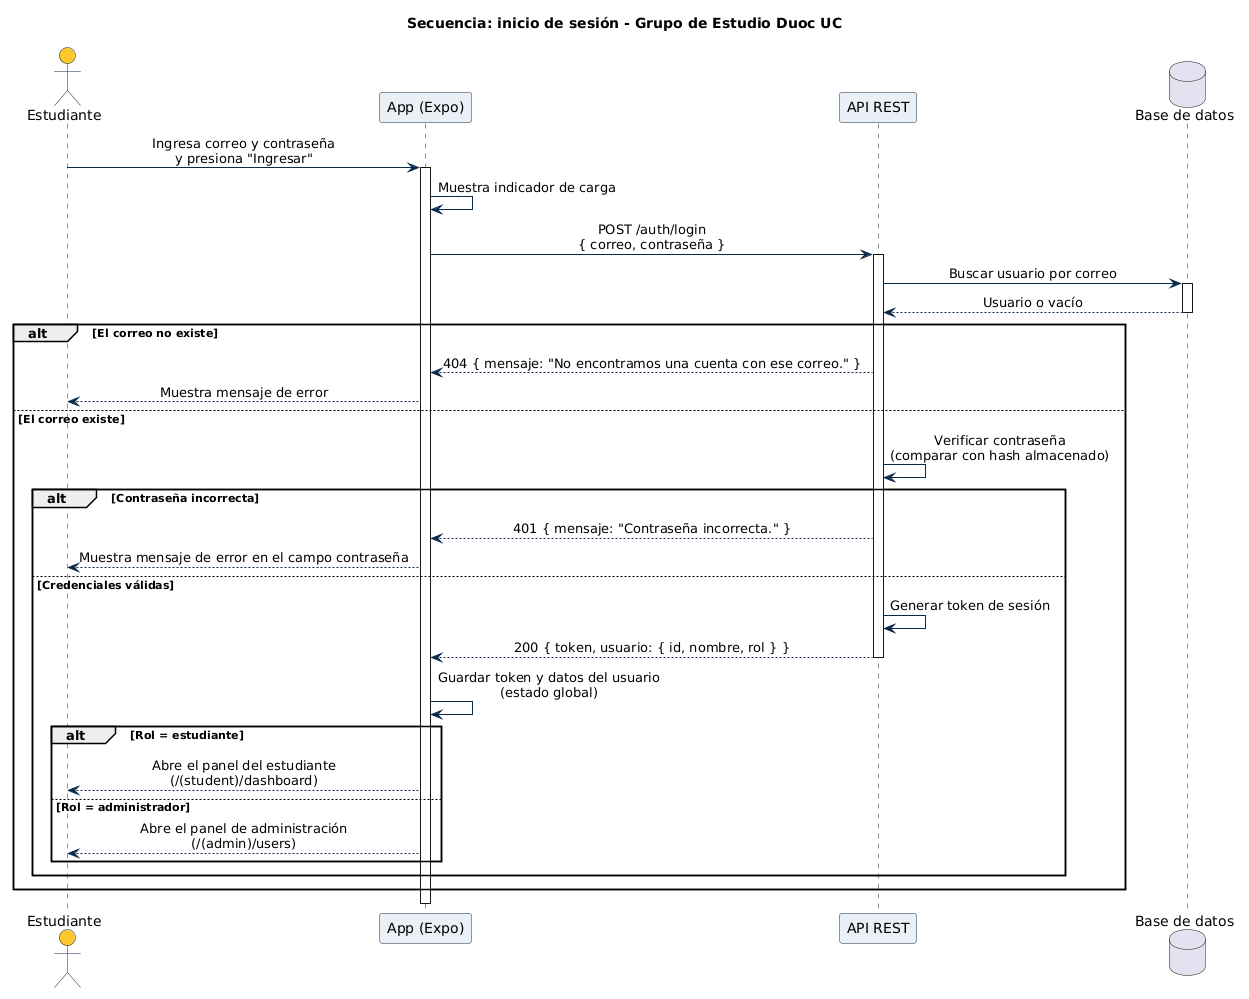

The diagram above was rendered by PlantUML. Its source (embedded in the PNG):
@startuml
skinparam shadowing false
skinparam sequenceMessageAlign center
skinparam sequence {
  ParticipantBackgroundColor #EAF0F6
  ParticipantBorderColor #0B2A4A
  ActorBackgroundColor #FFC72C
  ActorBorderColor #0B2A4A
  LifeLineBorderColor #0B2A4A
  ArrowColor #0B2A4A
}
title Secuencia: inicio de sesión - Grupo de Estudio Duoc UC

actor "Estudiante" as EST
participant "App (Expo)" as APP
participant "API REST" as API
database "Base de datos" as BD

EST -> APP : Ingresa correo y contraseña\ny presiona "Ingresar"
activate APP
APP -> APP : Muestra indicador de carga
APP -> API : POST /auth/login\n{ correo, contraseña }
activate API
API -> BD : Buscar usuario por correo
activate BD
BD --> API : Usuario o vacío
deactivate BD

alt El correo no existe
  API --> APP : 404 { mensaje: "No encontramos una cuenta con ese correo." }
  APP --> EST : Muestra mensaje de error
else El correo existe
  API -> API : Verificar contraseña\n(comparar con hash almacenado)
  alt Contraseña incorrecta
    API --> APP : 401 { mensaje: "Contraseña incorrecta." }
    APP --> EST : Muestra mensaje de error en el campo contraseña
  else Credenciales válidas
    API -> API : Generar token de sesión
    API --> APP : 200 { token, usuario: { id, nombre, rol } }
    deactivate API
    APP -> APP : Guardar token y datos del usuario\n(estado global)
    alt Rol = estudiante
      APP --> EST : Abre el panel del estudiante\n(/(student)/dashboard)
    else Rol = administrador
      APP --> EST : Abre el panel de administración\n(/(admin)/users)
    end
  end
end
deactivate APP
@enduml